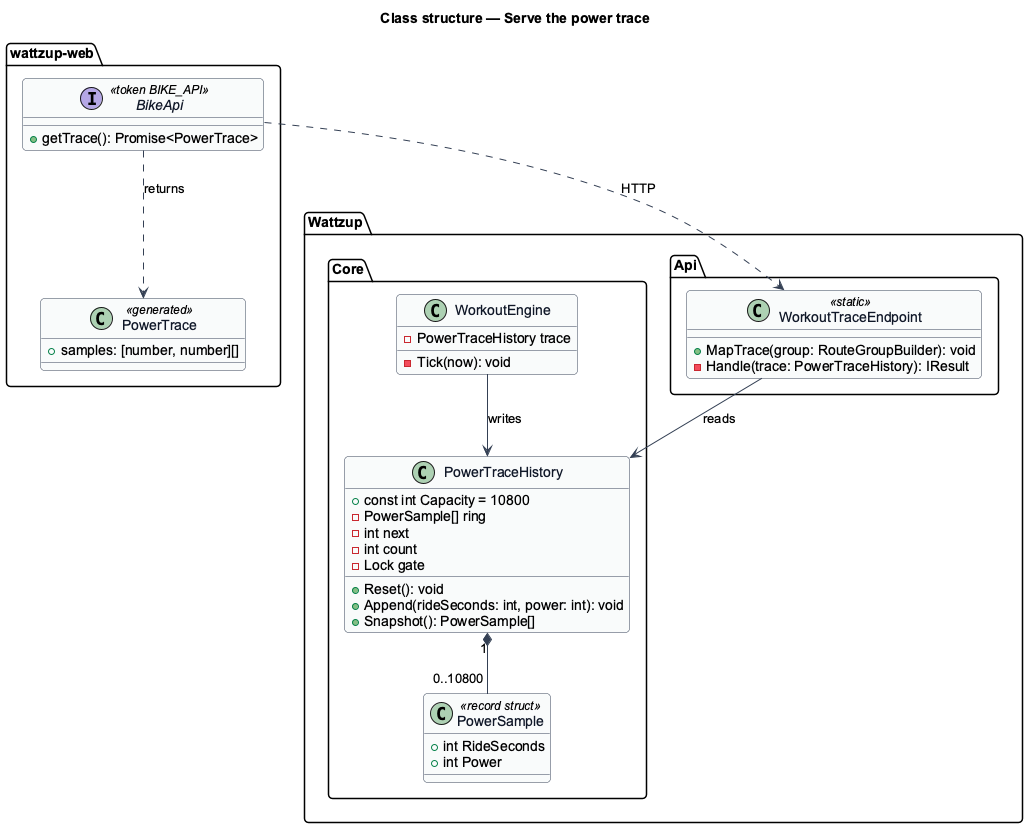

The diagram above was rendered by PlantUML. Its source (embedded in the PNG):
@startuml
skinparam backgroundColor #FFFFFF
skinparam shadowing false
skinparam roundcorner 8
skinparam defaultFontName Arial
skinparam ArrowColor #344054
skinparam class {
  BorderColor #344054
  FontColor #101828
  BackgroundColor #F9FAFB
}
title Class structure — Serve the power trace

package "Wattzup.Core" {
  class PowerSample <<record struct>> {
    +int RideSeconds
    +int Power
  }
  class PowerTraceHistory {
    +const int Capacity = 10800
    -PowerSample[] ring
    -int next
    -int count
    -Lock gate
    +Reset(): void
    +Append(rideSeconds: int, power: int): void
    +Snapshot(): PowerSample[]
  }
  class WorkoutEngine {
    -PowerTraceHistory trace
    -Tick(now): void
  }
}

package "Wattzup.Api" {
  class WorkoutTraceEndpoint <<static>> {
    +MapTrace(group: RouteGroupBuilder): void
    -Handle(trace: PowerTraceHistory): IResult
  }
}

package "wattzup-web" {
  interface BikeApi <<token BIKE_API>> {
    +getTrace(): Promise<PowerTrace>
  }
  class PowerTrace <<generated>> {
    +samples: [number, number][]
  }
}

PowerTraceHistory "1" *-- "0..10800" PowerSample
WorkoutEngine --> PowerTraceHistory : writes
WorkoutTraceEndpoint --> PowerTraceHistory : reads
BikeApi ..> WorkoutTraceEndpoint : HTTP
BikeApi ..> PowerTrace : returns
@enduml